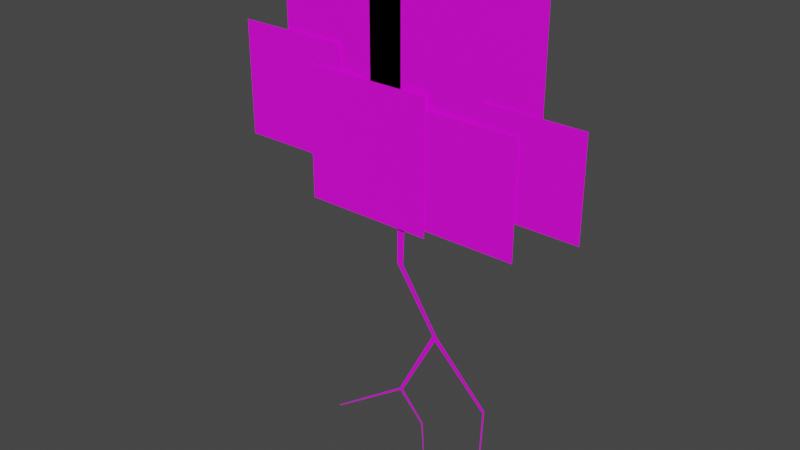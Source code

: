 # Source: Thundercloud.blend  (saved by Blender 2.91.10; exported with 4.5.12 LTS)
import bpy
from mathutils import Matrix  # noqa: F401  (used for matrix-valued properties, if any)

bpy.ops.wm.read_factory_settings(use_empty=True)
scene = bpy.context.scene
scene.name = 'Scene'

# ---- collections
col_collection = bpy.data.collections.new('Collection'); scene.collection.children.link(col_collection)

# ---- images (referenced by path relative to the original .blend; pixels are not part of the script)
import os
ASSET_DIR = os.environ.get("B2B_ASSET_DIR", "")  # directory of the original .blend (textures are referenced by path, not embedded)
HERE = os.path.dirname(os.path.abspath(__file__))  # packed textures are extracted next to this script under _unpacked/

def load_image(name, relpath, width, height, colorspace="sRGB"):
    """Load a texture the original file referenced (path relative to the .blend, or extracted next to this script)."""
    p = next((c for c in (os.path.join(HERE, relpath), os.path.join(ASSET_DIR, relpath)) if relpath and os.path.exists(c)), "")
    if p:
        img = bpy.data.images.load(p, check_existing=True)
        img.name = name
    else:  # same state as the original file: an image datablock whose file is absent (Cycles renders it pink)
        img = bpy.data.images.new(name, width, height)
        img.source = "FILE"
        img.filepath = "//" + (relpath or name)
    img.colorspace_settings.name = colorspace
    return img
img_circle_256_psd = load_image('Circle_256.psd', 'Circle_256.psd', 1024, 1024, 'sRGB')

# ---- materials (node trees are filled in below, after node groups)
mat_thundercloud = bpy.data.materials.new('Thundercloud')
mat_thundercloud.surface_render_method = 'BLENDED'
mat_thundercloud.blend_method = 'BLEND'
mat_thundercloud.use_transparent_shadow = False

# ---- material node trees
mat_thundercloud.use_nodes = True; mat_thundercloud.node_tree.nodes.clear()
_N = mat_thundercloud.node_tree.nodes; _L = mat_thundercloud.node_tree.links
n0 = _N.new('ShaderNodeOutputMaterial'); n0.name = 'Material Output'; n0.location = (300, 300)
n1 = _N.new('ShaderNodeBsdfPrincipled'); n1.name = 'Principled BSDF'; n1.location = (10, 300)
n1.distribution = 'GGX'
n1.subsurface_method = 'BURLEY'
n1.inputs[3].default_value = 1.45
n1.inputs[27].default_value = (0.0, 0.0, 0.0, 1.0)
n1.inputs[28].default_value = 1.0
n2 = _N.new('ShaderNodeTexCoord'); n2.name = 'Texture Coordinate'; n2.location = (-822, 148)
n3 = _N.new('ShaderNodeMapping'); n3.name = 'Mapping'; n3.location = (-612, 165)
n3.width = 240
n4 = _N.new('ShaderNodeTexImage'); n4.name = 'Image Texture'; n4.location = (-322, 226)
n4.image = img_circle_256_psd
_L.new(n1.outputs[0], n0.inputs[0])
_L.new(n4.outputs[0], n1.inputs[0])
_L.new(n3.outputs[0], n4.inputs[0])
_L.new(n2.outputs[2], n3.inputs[0])
_L.new(n4.outputs[1], n1.inputs[4])
n0.is_active_output = True

# ---- world
world_world = bpy.data.worlds.new('World'); scene.world = world_world
world_world.use_nodes = True; world_world.node_tree.nodes.clear()
_N = world_world.node_tree.nodes; _L = world_world.node_tree.links
n0 = _N.new('ShaderNodeOutputWorld'); n0.name = 'World Output'; n0.location = (300, 300)
n1 = _N.new('ShaderNodeBackground'); n1.name = 'Background'; n1.location = (10, 300)
n1.inputs[0].default_value = (0.05088, 0.05088, 0.05088, 1.0)
_L.new(n1.outputs[0], n0.inputs[0])
n0.is_active_output = True
world_world.color = (0.05088, 0.05088, 0.05088)
world_world.use_sun_shadow = False
world_world.sun_shadow_jitter_overblur = 0.0

# ---- meshes
me_thundercloud = bpy.data.meshes.new('Thundercloud')
me_thundercloud.from_pydata([(-0.7809, -0.02, 2.281), (0.362, -0.02, 2.281), (-0.7809, -0.02, 3.424), (0.362, -0.02, 3.424), (-1.457, -0.01, 2.664), (-0.479, -0.01, 2.664), (-1.457, -0.01, 3.642), (-0.479, -0.01, 3.642), (-1.027, 0.01, 3.084), (0.1072, 0.01, 3.084), (-1.027, 0.01, 4.218), (0.1072, 0.01, 4.218), (0.8488, 1.426e-07, 2.658), (1.684, 1.426e-07, 2.658), (0.8488, 1.426e-07, 3.494), (1.684, 1.426e-07, 3.494), (0.1805, -0.01, 2.341), (1.159, -0.01, 2.341), (0.1805, -0.01, 3.319), (1.159, -0.01, 3.319), (-0.186, 0.01, 2.91), (1.331, 0.01, 2.91), (-0.186, 0.01, 4.427), (1.331, 0.01, 4.427), (-0.5819, 0.01, 0.2766), (-0.5959, 0.01, 0.2766), (0.07837, 0.01, 2.488), (0.1531, 0.01, 2.488), (0.4812, 0.01, 1.425), (0.4368, 0.01, 1.425), (0.132, 0.01, 1.961), (0.07241, 0.01, 1.961), (0.1012, 0.01, 0.7764), (0.1303, 0.01, 0.7764), (0.4598, 0.01, 1.386), (0.9238, 0.01, 0.2329), (0.9143, 0.01, 0.2257), (0.9597, 0.01, 0.9389), (0.9442, 0.01, 0.9155), (0.1081, 0.01, 0.7608), (0.3625, 0.01, 0.199), (0.3595, 0.01, 0.1969), (0.3444, 0.01, 0.5291), (0.3318, 0.01, 0.5202)], [], [(0, 2, 3, 1), (4, 6, 7, 5), (8, 10, 11, 9), (12, 14, 15, 13), (16, 18, 19, 17), (20, 22, 23, 21), (31, 26, 27, 30), (32, 29, 34, 33), (29, 31, 30, 28), (25, 32, 39, 24), (38, 37, 35, 36), (34, 29, 28), (34, 28, 37, 38), (43, 42, 40, 41), (39, 32, 33), (39, 33, 42, 43)])
_uv = me_thundercloud.uv_layers.new(name='UVMap')
_uv.uv.foreach_set('vector', [0.0, 0.0, 0.0, 1.0, 1.0, 1.0, 1.0, 0.0, 0.0, 0.0, 0.0, 1.0, 1.0, 1.0, 1.0, 0.0, 0.0, 0.0, 0.0, 1.0, 1.0, 1.0, 1.0, 0.0, 0.0, 0.0, 0.0, 1.0, 1.0, 1.0, 1.0, 0.0, 0.0, 0.0, 0.0, 1.0, 1.0, 1.0, 1.0, 0.0, 0.0, 0.0, 0.0, 1.0, 1.0, 1.0, 1.0, 0.0, 0.3333, 0.5834, 0.3333, 0.6667, 0.6667, 0.6667, 0.6667, 0.5834, 0.3333, 0.4166, 0.3333, 0.5, 0.6667, 0.4949, 0.6667, 0.4166, 0.3333, 0.5, 0.3333, 0.5834, 0.6667, 0.5834, 0.6667, 0.5, 0.3333, 0.3333, 0.3333, 0.4166, 0.6667, 0.414, 0.6667, 0.3333, 0.6667, 0.4949, 0.6667, 0.5, 0.6667, 0.5, 0.6667, 0.4949, 0.6667, 0.4949, 0.3333, 0.5, 0.6667, 0.5, 0.6667, 0.4949, 0.6667, 0.5, 0.6667, 0.5, 0.6667, 0.4949, 0.6667, 0.414, 0.6667, 0.4166, 0.6667, 0.4166, 0.6667, 0.414, 0.6667, 0.414, 0.3333, 0.4166, 0.6667, 0.4166, 0.6667, 0.414, 0.6667, 0.4166, 0.6667, 0.4166, 0.6667, 0.414])
me_thundercloud.materials.append(mat_thundercloud)
me_thundercloud.use_remesh_fix_poles = True
me_thundercloud.use_remesh_preserve_attributes = False
me_thundercloud.use_mirror_vertex_groups = False
me_thundercloud.update()
arm_thundercloud = bpy.data.armatures.new('Thundercloud')  # bones are not reproduced

# ---- objects
ob_thundercloud = bpy.data.objects.new('Thundercloud', me_thundercloud)
ob_thundercloud_rig = bpy.data.objects.new('Thundercloud Rig', arm_thundercloud)

# ---- transforms, parenting, visibility, modifiers, constraints
ob_thundercloud.parent = ob_thundercloud_rig
ob_thundercloud.location = (0.0, 0.0, 0.0)
ob_thundercloud.lineart.crease_threshold = 0.0
_vg = ob_thundercloud.vertex_groups.new(name='Circle.000')
_vg.add([16, 17, 18, 19], 1.0, 'REPLACE')
_vg = ob_thundercloud.vertex_groups.new(name='Circle.001')
_vg.add([12, 13, 14, 15], 1.0, 'REPLACE')
_vg = ob_thundercloud.vertex_groups.new(name='Circle.002')
_vg.add([20, 21, 22, 23], 1.0, 'REPLACE')
_vg = ob_thundercloud.vertex_groups.new(name='Circle.003')
_vg.add([8, 9, 10, 11], 1.0, 'REPLACE')
_vg = ob_thundercloud.vertex_groups.new(name='Circle.004')
_vg.add([4, 5, 6, 7], 1.0, 'REPLACE')
_vg = ob_thundercloud.vertex_groups.new(name='Circle.005')
_vg.add([0, 1, 2, 3], 1.0, 'REPLACE')
_vg = ob_thundercloud.vertex_groups.new(name='Bolt Root')
_vg.add([26, 27], 1.0, 'REPLACE')
_vg = ob_thundercloud.vertex_groups.new(name='Bolt Bend.000')
_vg.add([30, 31], 1.0, 'REPLACE')
_vg = ob_thundercloud.vertex_groups.new(name='Bolt Junction.000')
_vg.add([28, 29, 34], 1.0, 'REPLACE')
_vg = ob_thundercloud.vertex_groups.new(name='Bolt Junction.001')
_vg.add([32, 33, 39], 1.0, 'REPLACE')
_vg = ob_thundercloud.vertex_groups.new(name='Bolt Bend.001')
_vg.add([24, 25], 1.0, 'REPLACE')
_vg = ob_thundercloud.vertex_groups.new(name='Bolt Bend.002')
_vg.add([42, 43], 1.0, 'REPLACE')
_vg = ob_thundercloud.vertex_groups.new(name='Bolt Bend.003')
_vg.add([40, 41], 1.0, 'REPLACE')
_vg = ob_thundercloud.vertex_groups.new(name='Bolt Bend.004')
_vg.add([37, 38], 1.0, 'REPLACE')
_vg = ob_thundercloud.vertex_groups.new(name='Bolt Bend.005')
_vg.add([35, 36], 1.0, 'REPLACE')
_m = ob_thundercloud.modifiers.new('Armature', 'ARMATURE')
_m.object = ob_thundercloud_rig
ob_thundercloud_rig.location = (0.0, 0.0, 0.0)
ob_thundercloud_rig.lineart.crease_threshold = 0.0

# ---- collection membership
col_collection.objects.link(ob_thundercloud)
col_collection.objects.link(ob_thundercloud_rig)

# ---- scene / render settings (as saved in the file)
scene.frame_start = 1; scene.frame_end = 48; scene.frame_set(1)
scene.render.engine = 'BLENDER_EEVEE_NEXT'
scene.cycles.use_denoising = False
scene.cycles.samples = 128
scene.cycles.sampling_pattern = 'TABULATED_SOBOL'
scene.cycles.use_adaptive_sampling = False
scene.cycles.use_light_tree = False
scene.view_settings.view_transform = 'Filmic'
bpy.context.view_layer.update()

# ---- added for rendering (the .blend has no active camera and no usable light): camera, sun
cam_auto = bpy.data.cameras.new('AutoCamera')
cam_auto.lens = 50.0
cam_auto.sensor_width = 36.0
cam_auto.clip_end = 1000.0
ob_auto_camera = bpy.data.objects.new('AutoCamera', cam_auto)
scene.collection.objects.link(ob_auto_camera)
ob_auto_camera.location = (4.98852, -5.85506, 6.21178)
ob_auto_camera.rotation_euler = (1.09748, -7.21219e-08, 0.694738)
scene.camera = ob_auto_camera
light_auto_sun = bpy.data.lights.new('AutoSun', 'SUN')
light_auto_sun.energy = 3.0
light_auto_sun.angle = 0.0523599
ob_auto_sun = bpy.data.objects.new('AutoSun', light_auto_sun)
scene.collection.objects.link(ob_auto_sun)
ob_auto_sun.rotation_euler = (0.872665, 0.174533, 0.523599)
bpy.context.view_layer.update()
